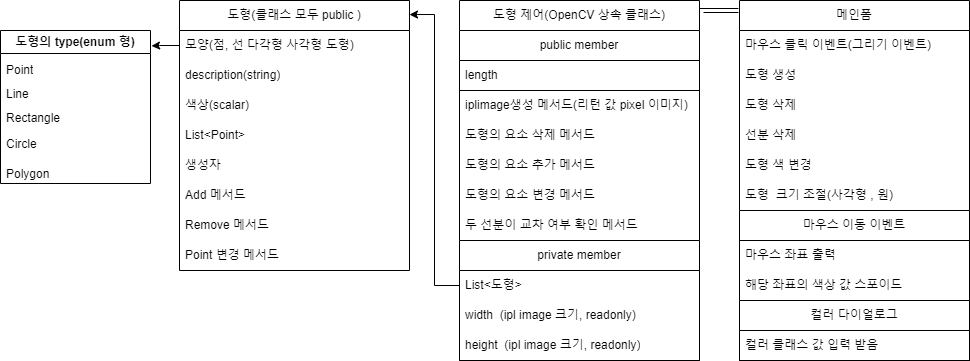

The diagram above was exported from draw.io. Its source (the exported page's mxGraphModel, read from the mxfile embedded in the PNG):
<mxGraphModel dx="1434" dy="796" grid="1" gridSize="10" guides="1" tooltips="1" connect="1" arrows="1" fold="1" page="1" pageScale="1" pageWidth="1169" pageHeight="827" math="0" shadow="0">
  <root>
    <mxCell id="WIyWlLk6GJQsqaUBKTNV-0" />
    <mxCell id="WIyWlLk6GJQsqaUBKTNV-1" parent="WIyWlLk6GJQsqaUBKTNV-0" />
    <mxCell id="-589rF7oIKGAwMy6-PO8-20" value="도형(클래스 모두 public )" style="swimlane;fontStyle=0;childLayout=stackLayout;horizontal=1;startSize=30;horizontalStack=0;resizeParent=1;resizeParentMax=0;resizeLast=0;collapsible=1;marginBottom=0;whiteSpace=wrap;html=1;strokeColor=default;fontFamily=Helvetica;fontSize=12;fontColor=default;fillColor=default;" parent="WIyWlLk6GJQsqaUBKTNV-1" vertex="1">
      <mxGeometry x="280" y="30" width="230" height="270" as="geometry" />
    </mxCell>
    <mxCell id="-589rF7oIKGAwMy6-PO8-21" value="모양(점, 선 다각형 사각형 도형)" style="text;strokeColor=none;fillColor=none;align=left;verticalAlign=middle;spacingLeft=4;spacingRight=4;overflow=hidden;points=[[0,0.5],[1,0.5]];portConstraint=eastwest;rotatable=0;whiteSpace=wrap;html=1;fontSize=12;fontFamily=Helvetica;fontColor=default;" parent="-589rF7oIKGAwMy6-PO8-20" vertex="1">
      <mxGeometry y="30" width="230" height="30" as="geometry" />
    </mxCell>
    <mxCell id="-589rF7oIKGAwMy6-PO8-25" value="description(string)" style="text;strokeColor=none;fillColor=none;align=left;verticalAlign=middle;spacingLeft=4;spacingRight=4;overflow=hidden;points=[[0,0.5],[1,0.5]];portConstraint=eastwest;rotatable=0;whiteSpace=wrap;html=1;" parent="-589rF7oIKGAwMy6-PO8-20" vertex="1">
      <mxGeometry y="60" width="230" height="30" as="geometry" />
    </mxCell>
    <mxCell id="SwoEcCC9rog2jTfFZZXT-6" value="색상(scalar)" style="text;strokeColor=none;fillColor=none;align=left;verticalAlign=middle;spacingLeft=4;spacingRight=4;overflow=hidden;points=[[0,0.5],[1,0.5]];portConstraint=eastwest;rotatable=0;whiteSpace=wrap;html=1;" parent="-589rF7oIKGAwMy6-PO8-20" vertex="1">
      <mxGeometry y="90" width="230" height="30" as="geometry" />
    </mxCell>
    <mxCell id="-589rF7oIKGAwMy6-PO8-23" value="List&amp;lt;Point&amp;gt;&amp;nbsp;" style="text;strokeColor=none;fillColor=none;align=left;verticalAlign=middle;spacingLeft=4;spacingRight=4;overflow=hidden;points=[[0,0.5],[1,0.5]];portConstraint=eastwest;rotatable=0;whiteSpace=wrap;html=1;fontSize=12;fontFamily=Helvetica;fontColor=default;" parent="-589rF7oIKGAwMy6-PO8-20" vertex="1">
      <mxGeometry y="120" width="230" height="30" as="geometry" />
    </mxCell>
    <mxCell id="-589rF7oIKGAwMy6-PO8-26" value="생성자" style="text;strokeColor=none;fillColor=none;align=left;verticalAlign=middle;spacingLeft=4;spacingRight=4;overflow=hidden;points=[[0,0.5],[1,0.5]];portConstraint=eastwest;rotatable=0;whiteSpace=wrap;html=1;" parent="-589rF7oIKGAwMy6-PO8-20" vertex="1">
      <mxGeometry y="150" width="230" height="30" as="geometry" />
    </mxCell>
    <mxCell id="-589rF7oIKGAwMy6-PO8-27" value="Add 메서드" style="text;strokeColor=none;fillColor=none;align=left;verticalAlign=middle;spacingLeft=4;spacingRight=4;overflow=hidden;points=[[0,0.5],[1,0.5]];portConstraint=eastwest;rotatable=0;whiteSpace=wrap;html=1;" parent="-589rF7oIKGAwMy6-PO8-20" vertex="1">
      <mxGeometry y="180" width="230" height="30" as="geometry" />
    </mxCell>
    <mxCell id="-589rF7oIKGAwMy6-PO8-28" value="Remove 메서드" style="text;strokeColor=none;fillColor=none;align=left;verticalAlign=middle;spacingLeft=4;spacingRight=4;overflow=hidden;points=[[0,0.5],[1,0.5]];portConstraint=eastwest;rotatable=0;whiteSpace=wrap;html=1;" parent="-589rF7oIKGAwMy6-PO8-20" vertex="1">
      <mxGeometry y="210" width="230" height="30" as="geometry" />
    </mxCell>
    <mxCell id="SwoEcCC9rog2jTfFZZXT-19" value="Point 변경 메서드" style="text;strokeColor=none;fillColor=none;align=left;verticalAlign=middle;spacingLeft=4;spacingRight=4;overflow=hidden;points=[[0,0.5],[1,0.5]];portConstraint=eastwest;rotatable=0;whiteSpace=wrap;html=1;" parent="-589rF7oIKGAwMy6-PO8-20" vertex="1">
      <mxGeometry y="240" width="230" height="30" as="geometry" />
    </mxCell>
    <mxCell id="-589rF7oIKGAwMy6-PO8-30" value="도형 제어(OpenCV 상속 클래스)" style="swimlane;fontStyle=0;childLayout=stackLayout;horizontal=1;startSize=30;horizontalStack=0;resizeParent=1;resizeParentMax=0;resizeLast=0;collapsible=1;marginBottom=0;whiteSpace=wrap;html=1;strokeColor=default;fontFamily=Helvetica;fontSize=12;fontColor=default;fillColor=default;" parent="WIyWlLk6GJQsqaUBKTNV-1" vertex="1">
      <mxGeometry x="560" y="30" width="240" height="360" as="geometry" />
    </mxCell>
    <mxCell id="PgQUEyTx-8Vkmo8yRyWP-6" value="public member" style="swimlane;fontStyle=0;childLayout=stackLayout;horizontal=1;startSize=30;horizontalStack=0;resizeParent=1;resizeParentMax=0;resizeLast=0;collapsible=1;marginBottom=0;whiteSpace=wrap;html=1;strokeColor=default;fontFamily=Helvetica;fontSize=12;fontColor=default;fillColor=default;" parent="-589rF7oIKGAwMy6-PO8-30" vertex="1">
      <mxGeometry y="30" width="240" height="60" as="geometry" />
    </mxCell>
    <mxCell id="PgQUEyTx-8Vkmo8yRyWP-7" value="length" style="text;strokeColor=none;fillColor=none;align=left;verticalAlign=middle;spacingLeft=4;spacingRight=4;overflow=hidden;points=[[0,0.5],[1,0.5]];portConstraint=eastwest;rotatable=0;whiteSpace=wrap;html=1;fontSize=12;fontFamily=Helvetica;fontColor=default;" parent="PgQUEyTx-8Vkmo8yRyWP-6" vertex="1">
      <mxGeometry y="30" width="240" height="30" as="geometry" />
    </mxCell>
    <mxCell id="-589rF7oIKGAwMy6-PO8-31" value="iplimage생성 메서드(리턴 값 pixel 이미지)" style="text;strokeColor=none;fillColor=none;align=left;verticalAlign=middle;spacingLeft=4;spacingRight=4;overflow=hidden;points=[[0,0.5],[1,0.5]];portConstraint=eastwest;rotatable=0;whiteSpace=wrap;html=1;fontSize=12;fontFamily=Helvetica;fontColor=default;" parent="-589rF7oIKGAwMy6-PO8-30" vertex="1">
      <mxGeometry y="90" width="240" height="30" as="geometry" />
    </mxCell>
    <mxCell id="-589rF7oIKGAwMy6-PO8-32" value="도형의 요소 삭제 메서드" style="text;strokeColor=none;fillColor=none;align=left;verticalAlign=middle;spacingLeft=4;spacingRight=4;overflow=hidden;points=[[0,0.5],[1,0.5]];portConstraint=eastwest;rotatable=0;whiteSpace=wrap;html=1;fontSize=12;fontFamily=Helvetica;fontColor=default;" parent="-589rF7oIKGAwMy6-PO8-30" vertex="1">
      <mxGeometry y="120" width="240" height="30" as="geometry" />
    </mxCell>
    <mxCell id="-589rF7oIKGAwMy6-PO8-33" value="도형의 요소 추가 메서드" style="text;strokeColor=none;fillColor=none;align=left;verticalAlign=middle;spacingLeft=4;spacingRight=4;overflow=hidden;points=[[0,0.5],[1,0.5]];portConstraint=eastwest;rotatable=0;whiteSpace=wrap;html=1;fontSize=12;fontFamily=Helvetica;fontColor=default;" parent="-589rF7oIKGAwMy6-PO8-30" vertex="1">
      <mxGeometry y="150" width="240" height="30" as="geometry" />
    </mxCell>
    <mxCell id="-589rF7oIKGAwMy6-PO8-34" value="도형의 요소 변경 메서드" style="text;strokeColor=none;fillColor=none;align=left;verticalAlign=middle;spacingLeft=4;spacingRight=4;overflow=hidden;points=[[0,0.5],[1,0.5]];portConstraint=eastwest;rotatable=0;whiteSpace=wrap;html=1;" parent="-589rF7oIKGAwMy6-PO8-30" vertex="1">
      <mxGeometry y="180" width="240" height="30" as="geometry" />
    </mxCell>
    <mxCell id="-589rF7oIKGAwMy6-PO8-36" value="두 선분이 교차 여부 확인 메서드" style="text;strokeColor=none;fillColor=none;align=left;verticalAlign=middle;spacingLeft=4;spacingRight=4;overflow=hidden;points=[[0,0.5],[1,0.5]];portConstraint=eastwest;rotatable=0;whiteSpace=wrap;html=1;" parent="-589rF7oIKGAwMy6-PO8-30" vertex="1">
      <mxGeometry y="210" width="240" height="30" as="geometry" />
    </mxCell>
    <mxCell id="PgQUEyTx-8Vkmo8yRyWP-0" value="private member" style="swimlane;fontStyle=0;childLayout=stackLayout;horizontal=1;startSize=30;horizontalStack=0;resizeParent=1;resizeParentMax=0;resizeLast=0;collapsible=1;marginBottom=0;whiteSpace=wrap;html=1;strokeColor=default;fontFamily=Helvetica;fontSize=12;fontColor=default;fillColor=default;" parent="-589rF7oIKGAwMy6-PO8-30" vertex="1">
      <mxGeometry y="240" width="240" height="120" as="geometry" />
    </mxCell>
    <mxCell id="PgQUEyTx-8Vkmo8yRyWP-1" value="List&amp;lt;도형&amp;gt;" style="text;strokeColor=none;fillColor=none;align=left;verticalAlign=middle;spacingLeft=4;spacingRight=4;overflow=hidden;points=[[0,0.5],[1,0.5]];portConstraint=eastwest;rotatable=0;whiteSpace=wrap;html=1;fontSize=12;fontFamily=Helvetica;fontColor=default;" parent="PgQUEyTx-8Vkmo8yRyWP-0" vertex="1">
      <mxGeometry y="30" width="240" height="30" as="geometry" />
    </mxCell>
    <mxCell id="PgQUEyTx-8Vkmo8yRyWP-13" value="width&amp;nbsp;&amp;nbsp;(ipl image 크기, readonly)" style="text;strokeColor=none;fillColor=none;align=left;verticalAlign=middle;spacingLeft=4;spacingRight=4;overflow=hidden;points=[[0,0.5],[1,0.5]];portConstraint=eastwest;rotatable=0;whiteSpace=wrap;html=1;" parent="PgQUEyTx-8Vkmo8yRyWP-0" vertex="1">
      <mxGeometry y="60" width="240" height="30" as="geometry" />
    </mxCell>
    <mxCell id="PgQUEyTx-8Vkmo8yRyWP-14" value="height&amp;nbsp;&amp;nbsp;(ipl image 크기, readonly)" style="text;strokeColor=none;fillColor=none;align=left;verticalAlign=middle;spacingLeft=4;spacingRight=4;overflow=hidden;points=[[0,0.5],[1,0.5]];portConstraint=eastwest;rotatable=0;whiteSpace=wrap;html=1;" parent="PgQUEyTx-8Vkmo8yRyWP-0" vertex="1">
      <mxGeometry y="90" width="240" height="30" as="geometry" />
    </mxCell>
    <mxCell id="an46xiDAwvO3qg_7oXW--2" style="edgeStyle=orthogonalEdgeStyle;rounded=0;orthogonalLoop=1;jettySize=auto;html=1;entryX=1.013;entryY=0.067;entryDx=0;entryDy=0;entryPerimeter=0;shape=link;" edge="1" parent="WIyWlLk6GJQsqaUBKTNV-1">
      <mxGeometry relative="1" as="geometry">
        <mxPoint x="838.9" y="40" as="sourcePoint" />
        <mxPoint x="802.0199999999999" y="42.00999999999999" as="targetPoint" />
      </mxGeometry>
    </mxCell>
    <mxCell id="SwoEcCC9rog2jTfFZZXT-1" value="메인폼" style="swimlane;fontStyle=0;childLayout=stackLayout;horizontal=1;startSize=30;horizontalStack=0;resizeParent=1;resizeParentMax=0;resizeLast=0;collapsible=1;marginBottom=0;whiteSpace=wrap;html=1;" parent="WIyWlLk6GJQsqaUBKTNV-1" vertex="1">
      <mxGeometry x="840" y="30" width="230" height="360" as="geometry" />
    </mxCell>
    <mxCell id="SwoEcCC9rog2jTfFZZXT-2" value="마우스 클릭 이벤트(그리기 이벤트)" style="text;strokeColor=none;fillColor=none;align=left;verticalAlign=middle;spacingLeft=4;spacingRight=4;overflow=hidden;points=[[0,0.5],[1,0.5]];portConstraint=eastwest;rotatable=0;whiteSpace=wrap;html=1;" parent="SwoEcCC9rog2jTfFZZXT-1" vertex="1">
      <mxGeometry y="30" width="230" height="30" as="geometry" />
    </mxCell>
    <mxCell id="SwoEcCC9rog2jTfFZZXT-3" value="도형 생성" style="text;strokeColor=none;fillColor=none;align=left;verticalAlign=middle;spacingLeft=4;spacingRight=4;overflow=hidden;points=[[0,0.5],[1,0.5]];portConstraint=eastwest;rotatable=0;whiteSpace=wrap;html=1;" parent="SwoEcCC9rog2jTfFZZXT-1" vertex="1">
      <mxGeometry y="60" width="230" height="30" as="geometry" />
    </mxCell>
    <mxCell id="SwoEcCC9rog2jTfFZZXT-4" value="도형 삭제" style="text;strokeColor=none;fillColor=none;align=left;verticalAlign=middle;spacingLeft=4;spacingRight=4;overflow=hidden;points=[[0,0.5],[1,0.5]];portConstraint=eastwest;rotatable=0;whiteSpace=wrap;html=1;" parent="SwoEcCC9rog2jTfFZZXT-1" vertex="1">
      <mxGeometry y="90" width="230" height="30" as="geometry" />
    </mxCell>
    <mxCell id="SwoEcCC9rog2jTfFZZXT-8" value="선분 삭제" style="text;strokeColor=none;fillColor=none;align=left;verticalAlign=middle;spacingLeft=4;spacingRight=4;overflow=hidden;points=[[0,0.5],[1,0.5]];portConstraint=eastwest;rotatable=0;whiteSpace=wrap;html=1;" parent="SwoEcCC9rog2jTfFZZXT-1" vertex="1">
      <mxGeometry y="120" width="230" height="30" as="geometry" />
    </mxCell>
    <mxCell id="SwoEcCC9rog2jTfFZZXT-9" value="도형 색 변경" style="text;strokeColor=none;fillColor=none;align=left;verticalAlign=middle;spacingLeft=4;spacingRight=4;overflow=hidden;points=[[0,0.5],[1,0.5]];portConstraint=eastwest;rotatable=0;whiteSpace=wrap;html=1;" parent="SwoEcCC9rog2jTfFZZXT-1" vertex="1">
      <mxGeometry y="150" width="230" height="30" as="geometry" />
    </mxCell>
    <mxCell id="PgQUEyTx-8Vkmo8yRyWP-15" value="도형&amp;nbsp; 크기 조절(사각형 , 원)" style="text;strokeColor=none;fillColor=none;align=left;verticalAlign=middle;spacingLeft=4;spacingRight=4;overflow=hidden;points=[[0,0.5],[1,0.5]];portConstraint=eastwest;rotatable=0;whiteSpace=wrap;html=1;" parent="SwoEcCC9rog2jTfFZZXT-1" vertex="1">
      <mxGeometry y="180" width="230" height="30" as="geometry" />
    </mxCell>
    <mxCell id="SwoEcCC9rog2jTfFZZXT-10" value="마우스 이동 이벤트" style="swimlane;fontStyle=0;childLayout=stackLayout;horizontal=1;startSize=30;horizontalStack=0;resizeParent=1;resizeParentMax=0;resizeLast=0;collapsible=1;marginBottom=0;whiteSpace=wrap;html=1;strokeColor=default;fontFamily=Helvetica;fontSize=12;fontColor=default;fillColor=default;" parent="SwoEcCC9rog2jTfFZZXT-1" vertex="1">
      <mxGeometry y="210" width="230" height="150" as="geometry" />
    </mxCell>
    <mxCell id="SwoEcCC9rog2jTfFZZXT-11" value="마우스 좌표 출력" style="text;strokeColor=none;fillColor=none;align=left;verticalAlign=middle;spacingLeft=4;spacingRight=4;overflow=hidden;points=[[0,0.5],[1,0.5]];portConstraint=eastwest;rotatable=0;whiteSpace=wrap;html=1;fontSize=12;fontFamily=Helvetica;fontColor=default;" parent="SwoEcCC9rog2jTfFZZXT-10" vertex="1">
      <mxGeometry y="30" width="230" height="30" as="geometry" />
    </mxCell>
    <mxCell id="SwoEcCC9rog2jTfFZZXT-12" value="해당 좌표의 색상 값 스포이드" style="text;strokeColor=none;fillColor=none;align=left;verticalAlign=middle;spacingLeft=4;spacingRight=4;overflow=hidden;points=[[0,0.5],[1,0.5]];portConstraint=eastwest;rotatable=0;whiteSpace=wrap;html=1;fontSize=12;fontFamily=Helvetica;fontColor=default;" parent="SwoEcCC9rog2jTfFZZXT-10" vertex="1">
      <mxGeometry y="60" width="230" height="30" as="geometry" />
    </mxCell>
    <mxCell id="SwoEcCC9rog2jTfFZZXT-16" value="컬러 다이얼로그" style="swimlane;fontStyle=0;childLayout=stackLayout;horizontal=1;startSize=30;horizontalStack=0;resizeParent=1;resizeParentMax=0;resizeLast=0;collapsible=1;marginBottom=0;whiteSpace=wrap;html=1;strokeColor=default;fontFamily=Helvetica;fontSize=12;fontColor=default;fillColor=default;" parent="SwoEcCC9rog2jTfFZZXT-10" vertex="1">
      <mxGeometry y="90" width="230" height="60" as="geometry" />
    </mxCell>
    <mxCell id="SwoEcCC9rog2jTfFZZXT-17" value="컬러 클래스 값 입력 받음" style="text;strokeColor=none;fillColor=none;align=left;verticalAlign=middle;spacingLeft=4;spacingRight=4;overflow=hidden;points=[[0,0.5],[1,0.5]];portConstraint=eastwest;rotatable=0;whiteSpace=wrap;html=1;fontSize=12;fontFamily=Helvetica;fontColor=default;" parent="SwoEcCC9rog2jTfFZZXT-16" vertex="1">
      <mxGeometry y="30" width="230" height="30" as="geometry" />
    </mxCell>
    <mxCell id="PgQUEyTx-8Vkmo8yRyWP-16" style="edgeStyle=orthogonalEdgeStyle;rounded=0;orthogonalLoop=1;jettySize=auto;html=1;exitX=0;exitY=0.5;exitDx=0;exitDy=0;entryX=1;entryY=0.052;entryDx=0;entryDy=0;entryPerimeter=0;" parent="WIyWlLk6GJQsqaUBKTNV-1" source="PgQUEyTx-8Vkmo8yRyWP-1" target="-589rF7oIKGAwMy6-PO8-20" edge="1">
      <mxGeometry relative="1" as="geometry" />
    </mxCell>
    <mxCell id="PgQUEyTx-8Vkmo8yRyWP-20" value="도형의 type(enum 형)" style="swimlane;whiteSpace=wrap;html=1;" parent="WIyWlLk6GJQsqaUBKTNV-1" vertex="1">
      <mxGeometry x="101" y="60" width="150" height="153" as="geometry" />
    </mxCell>
    <mxCell id="PgQUEyTx-8Vkmo8yRyWP-21" value="Point" style="text;strokeColor=none;fillColor=none;align=left;verticalAlign=middle;spacingLeft=4;spacingRight=4;overflow=hidden;points=[[0,0.5],[1,0.5]];portConstraint=eastwest;rotatable=0;whiteSpace=wrap;html=1;" parent="PgQUEyTx-8Vkmo8yRyWP-20" vertex="1">
      <mxGeometry y="25" width="90" height="30" as="geometry" />
    </mxCell>
    <mxCell id="PgQUEyTx-8Vkmo8yRyWP-23" value="Line" style="text;strokeColor=none;fillColor=none;align=left;verticalAlign=middle;spacingLeft=4;spacingRight=4;overflow=hidden;points=[[0,0.5],[1,0.5]];portConstraint=eastwest;rotatable=0;whiteSpace=wrap;html=1;" parent="PgQUEyTx-8Vkmo8yRyWP-20" vertex="1">
      <mxGeometry y="49" width="90" height="30" as="geometry" />
    </mxCell>
    <mxCell id="PgQUEyTx-8Vkmo8yRyWP-25" value="Rectangle" style="text;strokeColor=none;fillColor=none;align=left;verticalAlign=middle;spacingLeft=4;spacingRight=4;overflow=hidden;points=[[0,0.5],[1,0.5]];portConstraint=eastwest;rotatable=0;whiteSpace=wrap;html=1;" parent="PgQUEyTx-8Vkmo8yRyWP-20" vertex="1">
      <mxGeometry y="72.5" width="90" height="30" as="geometry" />
    </mxCell>
    <mxCell id="PgQUEyTx-8Vkmo8yRyWP-26" value="Polygon" style="text;strokeColor=none;fillColor=none;align=left;verticalAlign=middle;spacingLeft=4;spacingRight=4;overflow=hidden;points=[[0,0.5],[1,0.5]];portConstraint=eastwest;rotatable=0;whiteSpace=wrap;html=1;" parent="PgQUEyTx-8Vkmo8yRyWP-20" vertex="1">
      <mxGeometry y="129" width="90" height="30" as="geometry" />
    </mxCell>
    <mxCell id="PgQUEyTx-8Vkmo8yRyWP-27" value="Circle" style="text;strokeColor=none;fillColor=none;align=left;verticalAlign=middle;spacingLeft=4;spacingRight=4;overflow=hidden;points=[[0,0.5],[1,0.5]];portConstraint=eastwest;rotatable=0;whiteSpace=wrap;html=1;" parent="PgQUEyTx-8Vkmo8yRyWP-20" vertex="1">
      <mxGeometry y="99" width="90" height="30" as="geometry" />
    </mxCell>
    <mxCell id="PgQUEyTx-8Vkmo8yRyWP-31" style="edgeStyle=orthogonalEdgeStyle;rounded=0;orthogonalLoop=1;jettySize=auto;html=1;entryX=1.007;entryY=0.101;entryDx=0;entryDy=0;entryPerimeter=0;" parent="WIyWlLk6GJQsqaUBKTNV-1" source="-589rF7oIKGAwMy6-PO8-21" target="PgQUEyTx-8Vkmo8yRyWP-20" edge="1">
      <mxGeometry relative="1" as="geometry" />
    </mxCell>
  </root>
</mxGraphModel>